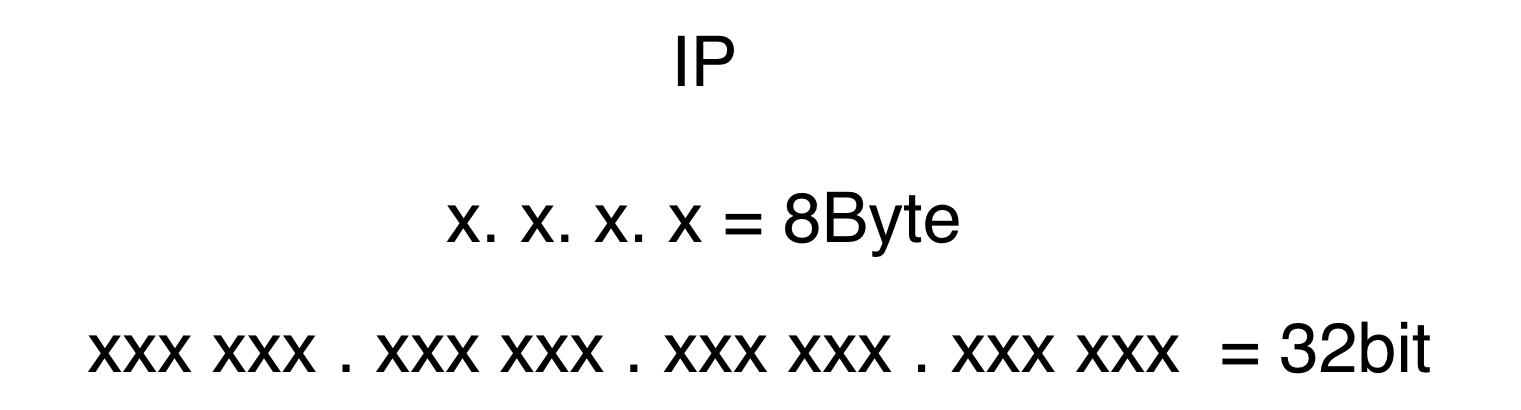

The diagram above was exported from draw.io. Its source (the exported page's mxGraphModel, read from the mxfile embedded in the PNG):
<mxGraphModel dx="3210" dy="1413" grid="0" gridSize="10" guides="1" tooltips="1" connect="1" arrows="1" fold="1" page="1" pageScale="0.5" pageWidth="3300" pageHeight="4681" background="#ffffff" math="0" shadow="0">
  <root>
    <mxCell id="0" />
    <mxCell id="1" parent="0" />
    <mxCell id="2" value="&lt;font style=&quot;font-size: 70px&quot;&gt;IP&lt;/font&gt;" style="text;html=1;strokeColor=none;fillColor=none;align=center;verticalAlign=middle;whiteSpace=wrap;rounded=0;" vertex="1" parent="1">
      <mxGeometry x="-824" y="13237" width="40" height="20" as="geometry" />
    </mxCell>
    <mxCell id="3" value="&lt;font style=&quot;font-size: 70px&quot;&gt;x. x. x. x = 8Byte&lt;/font&gt;" style="text;html=1;strokeColor=none;fillColor=none;align=center;verticalAlign=middle;whiteSpace=wrap;rounded=0;" vertex="1" parent="1">
      <mxGeometry x="-1122" y="13393" width="636" height="20" as="geometry" />
    </mxCell>
    <mxCell id="4" value="&lt;span style=&quot;font-size: 70px&quot;&gt;xxx xxx .&amp;nbsp;&lt;/span&gt;&lt;span style=&quot;font-size: 70px&quot;&gt;xxx xxx .&amp;nbsp;&lt;/span&gt;&lt;span style=&quot;font-size: 70px&quot;&gt;xxx xxx .&amp;nbsp;&lt;/span&gt;&lt;span style=&quot;font-size: 70px&quot;&gt;xxx xxx&amp;nbsp; = 32bit&lt;/span&gt;" style="text;html=1;strokeColor=none;fillColor=none;align=center;verticalAlign=middle;whiteSpace=wrap;rounded=0;" vertex="1" parent="1">
      <mxGeometry x="-1488" y="13523" width="1479" height="20" as="geometry" />
    </mxCell>
  </root>
</mxGraphModel>